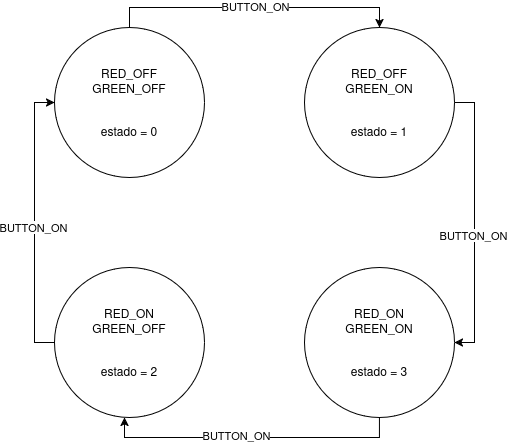

The diagram above was exported from draw.io. Its source (the exported page's mxGraphModel, read from the mxfile embedded in the PNG):
<mxGraphModel dx="863" dy="447" grid="1" gridSize="10" guides="1" tooltips="1" connect="1" arrows="1" fold="1" page="1" pageScale="1" pageWidth="827" pageHeight="1169" math="0" shadow="0">
  <root>
    <mxCell id="WIyWlLk6GJQsqaUBKTNV-0" />
    <mxCell id="WIyWlLk6GJQsqaUBKTNV-1" parent="WIyWlLk6GJQsqaUBKTNV-0" />
    <mxCell id="mCqznvlErVC9nx65i13s-21" style="edgeStyle=orthogonalEdgeStyle;rounded=0;orthogonalLoop=1;jettySize=auto;html=1;exitX=0.5;exitY=0;exitDx=0;exitDy=0;entryX=0.5;entryY=0;entryDx=0;entryDy=0;" edge="1" parent="WIyWlLk6GJQsqaUBKTNV-1" source="mCqznvlErVC9nx65i13s-11" target="mCqznvlErVC9nx65i13s-12">
      <mxGeometry relative="1" as="geometry" />
    </mxCell>
    <mxCell id="mCqznvlErVC9nx65i13s-24" value="&lt;div&gt;BUTTON_ON&lt;/div&gt;" style="edgeLabel;html=1;align=center;verticalAlign=middle;resizable=0;points=[];" vertex="1" connectable="0" parent="mCqznvlErVC9nx65i13s-21">
      <mxGeometry x="0.0065" y="1" relative="1" as="geometry">
        <mxPoint as="offset" />
      </mxGeometry>
    </mxCell>
    <mxCell id="mCqznvlErVC9nx65i13s-11" value="&lt;div&gt;RED_OFF&lt;/div&gt;&lt;div&gt;GREEN_OFF&lt;br&gt;&lt;/div&gt;&lt;div&gt;&lt;br&gt;&lt;/div&gt;&lt;div&gt;&lt;br&gt;&lt;/div&gt;&lt;div&gt;estado = 0&lt;br&gt;&lt;/div&gt;" style="ellipse;whiteSpace=wrap;html=1;aspect=fixed;" vertex="1" parent="WIyWlLk6GJQsqaUBKTNV-1">
      <mxGeometry x="130" y="40" width="150" height="150" as="geometry" />
    </mxCell>
    <mxCell id="mCqznvlErVC9nx65i13s-20" style="edgeStyle=orthogonalEdgeStyle;rounded=0;orthogonalLoop=1;jettySize=auto;html=1;exitX=1;exitY=0.5;exitDx=0;exitDy=0;entryX=1;entryY=0.5;entryDx=0;entryDy=0;" edge="1" parent="WIyWlLk6GJQsqaUBKTNV-1" source="mCqznvlErVC9nx65i13s-12" target="mCqznvlErVC9nx65i13s-15">
      <mxGeometry relative="1" as="geometry" />
    </mxCell>
    <mxCell id="mCqznvlErVC9nx65i13s-25" value="&lt;div&gt;BUTTON_ON&lt;/div&gt;" style="edgeLabel;html=1;align=center;verticalAlign=middle;resizable=0;points=[];" vertex="1" connectable="0" parent="mCqznvlErVC9nx65i13s-20">
      <mxGeometry x="0.0896" y="-1" relative="1" as="geometry">
        <mxPoint as="offset" />
      </mxGeometry>
    </mxCell>
    <mxCell id="mCqznvlErVC9nx65i13s-12" value="&lt;div&gt;RED_OFF&lt;/div&gt;&lt;div&gt;GREEN_ON&lt;br&gt;&lt;/div&gt;&lt;div&gt;&lt;br&gt;&lt;/div&gt;&lt;div&gt;&lt;br&gt;&lt;/div&gt;&lt;div&gt;estado = 1&lt;br&gt;&lt;/div&gt;" style="ellipse;whiteSpace=wrap;html=1;aspect=fixed;" vertex="1" parent="WIyWlLk6GJQsqaUBKTNV-1">
      <mxGeometry x="380" y="40" width="150" height="150" as="geometry" />
    </mxCell>
    <mxCell id="mCqznvlErVC9nx65i13s-22" style="edgeStyle=orthogonalEdgeStyle;rounded=0;orthogonalLoop=1;jettySize=auto;html=1;exitX=0;exitY=0.5;exitDx=0;exitDy=0;entryX=0;entryY=0.5;entryDx=0;entryDy=0;" edge="1" parent="WIyWlLk6GJQsqaUBKTNV-1" source="mCqznvlErVC9nx65i13s-14" target="mCqznvlErVC9nx65i13s-11">
      <mxGeometry relative="1" as="geometry" />
    </mxCell>
    <mxCell id="mCqznvlErVC9nx65i13s-27" value="BUTTON_ON" style="edgeLabel;html=1;align=center;verticalAlign=middle;resizable=0;points=[];" vertex="1" connectable="0" parent="mCqznvlErVC9nx65i13s-22">
      <mxGeometry x="-0.0333" y="1" relative="1" as="geometry">
        <mxPoint as="offset" />
      </mxGeometry>
    </mxCell>
    <mxCell id="mCqznvlErVC9nx65i13s-14" value="&lt;div&gt;RED_ON&lt;/div&gt;&lt;div&gt;GREEN_OFF&lt;br&gt;&lt;/div&gt;&lt;div&gt;&lt;br&gt;&lt;/div&gt;&lt;div&gt;&lt;br&gt;&lt;/div&gt;&lt;div&gt;estado = 2&lt;br&gt;&lt;/div&gt;" style="ellipse;whiteSpace=wrap;html=1;aspect=fixed;" vertex="1" parent="WIyWlLk6GJQsqaUBKTNV-1">
      <mxGeometry x="130" y="280" width="150" height="150" as="geometry" />
    </mxCell>
    <mxCell id="mCqznvlErVC9nx65i13s-15" value="&lt;div&gt;RED_ON&lt;/div&gt;&lt;div&gt;GREEN_ON&lt;br&gt;&lt;/div&gt;&lt;div&gt;&lt;br&gt;&lt;/div&gt;&lt;div&gt;&lt;br&gt;&lt;/div&gt;&lt;div&gt;estado = 3&lt;br&gt;&lt;/div&gt;" style="ellipse;whiteSpace=wrap;html=1;aspect=fixed;" vertex="1" parent="WIyWlLk6GJQsqaUBKTNV-1">
      <mxGeometry x="380" y="280" width="150" height="150" as="geometry" />
    </mxCell>
    <mxCell id="mCqznvlErVC9nx65i13s-23" style="edgeStyle=orthogonalEdgeStyle;rounded=0;orthogonalLoop=1;jettySize=auto;html=1;exitX=0.5;exitY=1;exitDx=0;exitDy=0;entryX=0.467;entryY=1;entryDx=0;entryDy=0;entryPerimeter=0;" edge="1" parent="WIyWlLk6GJQsqaUBKTNV-1" source="mCqznvlErVC9nx65i13s-15" target="mCqznvlErVC9nx65i13s-14">
      <mxGeometry relative="1" as="geometry" />
    </mxCell>
    <mxCell id="mCqznvlErVC9nx65i13s-26" value="BUTTON_ON" style="edgeLabel;html=1;align=center;verticalAlign=middle;resizable=0;points=[];" vertex="1" connectable="0" parent="mCqznvlErVC9nx65i13s-23">
      <mxGeometry x="0.1044" y="-2" relative="1" as="geometry">
        <mxPoint as="offset" />
      </mxGeometry>
    </mxCell>
  </root>
</mxGraphModel>